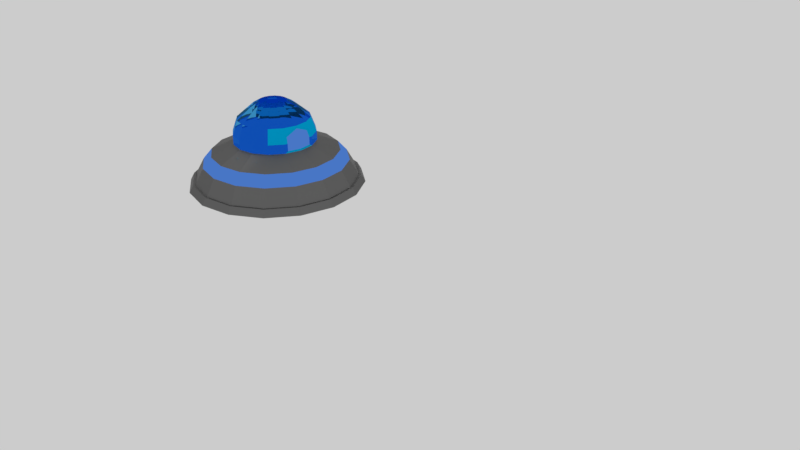 # Source: Spaceship.blend  (saved by Blender 2.79.0; exported with 4.5.12 LTS)
import bpy
from mathutils import Matrix  # noqa: F401  (used for matrix-valued properties, if any)

bpy.ops.wm.read_factory_settings(use_empty=True)
scene = bpy.context.scene
scene.name = 'Scene'

# ---- collections
col_collection_1 = bpy.data.collections.new('Collection 1'); scene.collection.children.link(col_collection_1)

# ---- materials (node trees are filled in below, after node groups)
mat_material_002 = bpy.data.materials.new('Material.002')
mat_material_002.alpha_threshold = 0.0
mat_material_002.roughness = 0.5
mat_material = bpy.data.materials.new('Material')
mat_material.alpha_threshold = 0.0
mat_material.roughness = 0.5
mat_material_003 = bpy.data.materials.new('Material.003')
mat_material_003.alpha_threshold = 0.0
mat_material_003.roughness = 0.5
mat_material_004 = bpy.data.materials.new('Material.004')
mat_material_004.alpha_threshold = 0.0
mat_material_004.roughness = 0.5
mat_material_005 = bpy.data.materials.new('Material.005')
mat_material_005.alpha_threshold = 0.0
mat_material_005.roughness = 0.5

# ---- material node trees
mat_material_002.use_nodes = True; mat_material_002.node_tree.nodes.clear()
_N = mat_material_002.node_tree.nodes; _L = mat_material_002.node_tree.links
n0 = _N.new('ShaderNodeOutputMaterial'); n0.name = 'Material Output'; n0.location = (460, 300)
n1 = _N.new('ShaderNodeBsdfDiffuse'); n1.name = 'Diffuse BSDF'; n1.location = (-23, 270)
n2 = _N.new('ShaderNodeTexImage'); n2.name = 'Image Texture'; n2.location = (132, 419)
n2.width = 140
n0.is_active_output = True
mat_material.use_nodes = True; mat_material.node_tree.nodes.clear()
_N = mat_material.node_tree.nodes; _L = mat_material.node_tree.links
n0 = _N.new('ShaderNodeOutputMaterial'); n0.name = 'Material Output'; n0.location = (300, 300)
n1 = _N.new('ShaderNodeBsdfGlass'); n1.name = 'Glass BSDF'; n1.location = (79, 310)
n1.distribution = 'GGX'
n1.inputs[0].default_value = (0.06279, 0.4057, 0.8, 1.0)
n1.inputs[2].default_value = 1.2
_L.new(n1.outputs[0], n0.inputs[0])
n0.is_active_output = True
mat_material_003.use_nodes = True; mat_material_003.node_tree.nodes.clear()
_N = mat_material_003.node_tree.nodes; _L = mat_material_003.node_tree.links
n0 = _N.new('ShaderNodeOutputMaterial'); n0.name = 'Material Output'; n0.location = (300, 300)
n1 = _N.new('ShaderNodeBsdfAnisotropic'); n1.name = 'Glossy BSDF'; n1.location = (10, 300)
n1.distribution = 'ASHIKHMIN_SHIRLEY'
n1.inputs[0].default_value = (0.2598, 0.2598, 0.2598, 1.0)
n1.inputs[1].default_value = 0.661
_L.new(n1.outputs[0], n0.inputs[0])
n0.is_active_output = True
mat_material_004.use_nodes = True; mat_material_004.node_tree.nodes.clear()
_N = mat_material_004.node_tree.nodes; _L = mat_material_004.node_tree.links
n0 = _N.new('ShaderNodeOutputMaterial'); n0.name = 'Material Output'; n0.location = (300, 300)
n1 = _N.new('ShaderNodeBsdfDiffuse'); n1.name = 'Diffuse BSDF'; n1.location = (10, 300)
n1.inputs[0].default_value = (0.0, 0.4361, 0.8, 1.0)
_L.new(n1.outputs[0], n0.inputs[0])
n0.is_active_output = True
mat_material_005.use_nodes = True; mat_material_005.node_tree.nodes.clear()
_N = mat_material_005.node_tree.nodes; _L = mat_material_005.node_tree.links
n0 = _N.new('ShaderNodeOutputMaterial'); n0.name = 'Material Output'; n0.location = (300, 300)
n1 = _N.new('ShaderNodeEmission'); n1.name = 'Emission'; n1.location = (10, 300)
n1.inputs[0].default_value = (0.09362, 0.2588, 0.8, 1.0)
n1.inputs[1].default_value = 0.7
_L.new(n1.outputs[0], n0.inputs[0])
n0.is_active_output = True

# ---- world
world_world = bpy.data.worlds.new('World'); scene.world = world_world
world_world.color = (0.6038, 0.6038, 0.6038)
world_world.use_sun_shadow = False
world_world.sun_shadow_jitter_overblur = 0.0
world_world.cycles.sampling_method = 'MANUAL'

# ---- cameras
cam_camera = bpy.data.cameras.new('Camera')
cam_camera.clip_end = 100.0
cam_camera.lens = 35.0
cam_camera.sensor_width = 32.0
cam_camera.sensor_height = 18.0
cam_camera.ortho_scale = 7.314
cam_camera.dof.focus_distance = 0.0

# ---- lights
light_lamp = bpy.data.lights.new('Lamp', 'SPOT')
light_lamp.transmission_factor = 0.0
light_lamp.cutoff_distance = 30.0
light_lamp.energy = 100.0
light_lamp.shadow_buffer_clip_start = 1.001
light_lamp.shadow_soft_size = 0.1
light_lamp.shadow_maximum_resolution = 0.006
light_lamp.use_absolute_resolution = True
light_lamp.spot_size = 1.309

# ---- meshes
me_cylinder_001 = bpy.data.meshes.new('Cylinder.001')
me_cylinder_001.from_pydata([(-1.625e-08, 1.301, -1.0), (-1.071e-08, 1.106, -0.65), (0.4979, 1.202, -1.0), (0.4231, 1.022, -0.65), (0.92, 0.92, -1.0), (0.7819, 0.7819, -0.65), (1.202, 0.4979, -1.0), (1.022, 0.4231, -0.65), (1.301, -5.912e-08, -1.0), (1.106, -4.629e-08, -0.65), (1.202, -0.4979, -1.0), (1.022, -0.4231, -0.65), (0.92, -0.92, -1.0), (0.7819, -0.7819, -0.65), (0.4979, -1.202, -1.0), (0.4231, -1.022, -0.65), (1.802e-07, -1.301, -1.0), (1.562e-07, -1.106, -0.65), (-0.4979, -1.202, -1.0), (-0.4231, -1.022, -0.65), (-0.92, -0.92, -1.0), (-0.7819, -0.7819, -0.65), (-1.202, -0.4979, -1.0), (-1.022, -0.4232, -0.65), (-1.301, 1.327e-08, -1.0), (-1.106, 1.523e-08, -0.65), (-1.202, 0.4979, -1.0), (-1.022, 0.4232, -0.65), (-0.92, 0.92, -1.0), (-0.7819, 0.7819, -0.65), (-0.4979, 1.202, -1.0), (-0.4231, 1.022, -0.65), (0.2398, 0.5788, -0.3366), (2.703e-08, 0.6265, -0.3366), (0.443, 0.443, -0.3366), (0.5788, 0.2398, -0.3366), (0.6265, -2.946e-08, -0.3366), (0.5788, -0.2398, -0.3366), (0.443, -0.443, -0.3366), (0.2398, -0.5788, -0.3366), (1.216e-07, -0.6265, -0.3366), (-0.2398, -0.5788, -0.3366), (-0.443, -0.443, -0.3366), (-0.5788, -0.2398, -0.3366), (-0.6265, 5.4e-09, -0.3366), (-0.5788, 0.2398, -0.3366), (-0.443, 0.443, -0.3366), (-0.2398, 0.5788, -0.3366), (0.2398, 0.5788, -0.1957), (2.703e-08, 0.6265, -0.1957), (0.443, 0.443, -0.1957), (0.5788, 0.2398, -0.1957), (0.6265, -2.946e-08, -0.1957), (0.5788, -0.2398, -0.1957), (0.443, -0.443, -0.1957), (0.2398, -0.5788, -0.1957), (1.216e-07, -0.6265, -0.1957), (-0.2398, -0.5788, -0.1957), (-0.443, -0.443, -0.1957), (-0.5788, -0.2398, -0.1957), (-0.6265, 5.4e-09, -0.1957), (-0.5788, 0.2398, -0.1957), (-0.443, 0.443, -0.1957), (-0.2398, 0.5788, -0.1957), (0.2398, 0.5788, -0.1957), (2.703e-08, 0.6265, -0.1957), (0.443, 0.443, -0.1957), (0.5788, 0.2398, -0.1957), (0.6265, -2.946e-08, -0.1957), (0.5788, -0.2398, -0.1957), (0.443, -0.443, -0.1957), (0.2398, -0.5788, -0.1957), (1.216e-07, -0.6265, -0.1957), (-0.2398, -0.5788, -0.1957), (-0.443, -0.443, -0.1957), (-0.5788, -0.2398, -0.1957), (-0.6265, 5.4e-09, -0.1957), (-0.5788, 0.2398, -0.1957), (-0.443, 0.443, -0.1957), (-0.2398, 0.5788, -0.1957), (0.2398, 0.5788, -0.1957), (2.703e-08, 0.6265, -0.1957), (0.443, 0.443, -0.1957), (0.5788, 0.2398, -0.1957), (0.6265, -2.946e-08, -0.1957), (0.5788, -0.2398, -0.1957), (0.443, -0.443, -0.1957), (0.2398, -0.5788, -0.1957), (1.216e-07, -0.6265, -0.1957), (-0.2398, -0.5788, -0.1957), (-0.443, -0.443, -0.1957), (-0.5788, -0.2398, -0.1957), (-0.6265, 5.4e-09, -0.1957), (-0.5788, 0.2398, -0.1957), (-0.443, 0.443, -0.1957), (-0.2398, 0.5788, -0.1957), (0.2093, 0.5054, 0.02202), (3.586e-08, 0.547, 0.02202), (0.3868, 0.3868, 0.02202), (0.5054, 0.2093, 0.02202), (0.547, -2.572e-08, 0.02202), (0.5054, -0.2093, 0.02202), (0.3868, -0.3868, 0.02202), (0.2093, -0.5054, 0.02202), (1.185e-07, -0.547, 0.02202), (-0.2093, -0.5054, 0.02202), (-0.3868, -0.3868, 0.02202), (-0.5054, -0.2093, 0.02202), (-0.547, 4.715e-09, 0.02202), (-0.5054, 0.2093, 0.02202), (-0.3868, 0.3868, 0.02202), (-0.2093, 0.5054, 0.02202), (0.127, 0.3066, 0.2039), (5.619e-08, 0.3319, 0.2039), (0.2347, 0.2347, 0.2039), (0.3066, 0.127, 0.2039), (0.3319, -1.268e-08, 0.2039), (0.3066, -0.127, 0.2039), (0.2347, -0.2347, 0.2039), (0.127, -0.3066, 0.2039), (1.063e-07, -0.3319, 0.2039), (-0.127, -0.3066, 0.2039), (-0.2347, -0.2347, 0.2039), (-0.3066, -0.127, 0.2039), (-0.3319, 5.791e-09, 0.2039), (-0.3066, 0.127, 0.2039), (-0.2347, 0.2347, 0.2039), (-0.127, 0.3066, 0.2039), (0.0804, 0.1941, 0.2737), (6.564e-08, 0.2101, 0.2737), (0.1486, 0.1486, 0.2737), (0.1941, 0.0804, 0.2737), (0.2101, -5.973e-09, 0.2737), (0.1941, -0.0804, 0.2737), (0.1486, -0.1486, 0.2737), (0.0804, -0.1941, 0.2737), (9.737e-08, -0.2101, 0.2737), (-0.0804, -0.1941, 0.2737), (-0.1486, -0.1486, 0.2737), (-0.1941, -0.0804, 0.2737), (-0.2101, 5.716e-09, 0.2737), (-0.1941, 0.0804, 0.2737), (-0.1486, 0.1486, 0.2737), (-0.0804, 0.1941, 0.2737), (-0.5408, 0.224, -0.08289), (-0.5394, -0.2234, -0.07895), (0.5425, -0.2247, -0.08799), (0.5368, 0.2224, -0.0712), (0.6181, -3.648e-05, -0.3099), (0.5793, 0.195, -0.3099), (0.5793, -0.1951, -0.3099), (0.6181, -3.648e-05, -0.1953), (0.5793, 0.195, -0.1953), (0.5793, -0.1951, -0.1953), (-0.6186, 8.064e-06, -0.3115), (0.5793, 0.195, -0.1953), (0.5793, -0.1951, -0.1953), (0.5452, 0.1808, -0.094), (0.5535, -3.647e-05, -0.01817), (0.5498, -0.1828, -0.1077), (-0.5793, -0.1976, -0.3115), (-0.5793, 0.1976, -0.3115), (-0.5793, -0.1976, -0.1953), (-0.5793, 0.1976, -0.1953), (-0.6186, 8.064e-06, -0.1953), (-0.5793, -0.1976, -0.1953), (-0.5793, 0.1976, -0.1953), (-0.5469, -0.1842, -0.09912), (-0.5531, 8.064e-06, -0.0159), (-0.548, 0.1846, -0.1024), (-1.46e-08, 1.243, -0.8956), (0.4756, 1.148, -0.8956), (0.8788, 0.8788, -0.8956), (1.148, 0.4756, -0.8956), (1.243, -5.529e-08, -0.8956), (1.148, -0.4756, -0.8956), (0.8788, -0.8788, -0.8956), (0.4756, -1.148, -0.8956), (1.731e-07, -1.243, -0.8956), (-0.4756, -1.148, -0.8956), (-0.8788, -0.8788, -0.8956), (-1.148, -0.4756, -0.8956), (-1.243, 1.385e-08, -0.8956), (-1.148, 0.4756, -0.8956), (-0.8788, 0.8788, -0.8956), (-0.4756, 1.148, -0.8956), (-1.869e-08, 1.337, -1.001), (0.5115, 1.235, -1.001), (0.4886, 1.18, -0.8941), (0.9452, 0.9452, -1.001), (0.9028, 0.9028, -0.8941), (1.235, 0.5115, -1.001), (1.18, 0.4886, -0.8941), (1.337, -6.064e-08, -1.001), (1.277, -5.67e-08, -0.8941), (1.235, -0.5115, -1.001), (1.18, -0.4886, -0.8941), (0.9452, -0.9452, -1.001), (0.9028, -0.9028, -0.8941), (0.5115, -1.235, -1.001), (0.4886, -1.18, -0.8941), (1.831e-07, -1.337, -1.001), (1.758e-07, -1.277, -0.8941), (-0.5115, -1.235, -1.001), (-0.4886, -1.18, -0.8941), (-0.9452, -0.9452, -1.001), (-0.9028, -0.9028, -0.8941), (-1.235, -0.5115, -1.001), (-1.18, -0.4886, -0.8941), (-1.337, 1.373e-08, -1.001), (-1.277, 1.433e-08, -0.8941), (-1.235, 0.5115, -1.001), (-1.18, 0.4886, -0.8941), (-0.9452, 0.9452, -1.001), (-0.9028, 0.9028, -0.8941), (-0.5115, 1.235, -1.001), (-0.4886, 1.18, -0.8941), (-1.7e-08, 1.277, -0.8941), (-0.6864, -0.6864, -0.4938), (-0.8968, -0.3715, -0.4938), (-0.3715, 0.8968, -0.4938), (-2.531e-09, 0.9707, -0.4938), (0.8968, 0.3715, -0.4938), (0.9707, -4.311e-08, -0.4938), (1.44e-07, -0.9707, -0.4938), (-0.3715, -0.8968, -0.4938), (-0.8968, 0.3715, -0.4938), (-0.6864, 0.6864, -0.4938), (0.3715, 0.8968, -0.4938), (0.6864, 0.6864, -0.4938), (0.6864, -0.6864, -0.4938), (0.3715, -0.8968, -0.4938), (-0.9707, 1.09e-08, -0.4938), (0.8968, -0.3715, -0.4938)], [(52, 68), (60, 76), (84, 68), (92, 76)], [(170, 1, 3, 171), (171, 3, 5, 172), (172, 5, 7, 173), (173, 7, 9, 174), (174, 9, 11, 175), (175, 11, 13, 176), (176, 13, 15, 177), (177, 15, 17, 178), (178, 17, 19, 179), (179, 19, 21, 180), (180, 21, 23, 181), (181, 23, 25, 182), (182, 25, 27, 183), (183, 27, 29, 184), (219, 218, 42, 43), (184, 29, 31, 185), (185, 31, 1, 170), (221, 220, 47, 33), (223, 222, 35, 36), (225, 224, 40, 41), (227, 226, 45, 46), (229, 228, 32, 34), (231, 230, 38, 39), (232, 219, 43, 44), (233, 223, 36, 37), (218, 225, 41, 42), (220, 227, 46, 47), (222, 229, 34, 35), (224, 231, 39, 40), (228, 221, 33, 32), (226, 232, 44, 45), (230, 233, 37, 38), (47, 46, 62, 63), (40, 39, 55, 56), (32, 33, 49, 48), (33, 47, 63, 49), (41, 40, 56, 57), (34, 32, 48, 50), (42, 41, 57, 58), (35, 34, 50, 51), (43, 42, 58, 59), (83, 147, 157, 155), (145, 108, 168, 167), (38, 37, 53, 54), (46, 45, 61, 62), (39, 38, 54, 55), (74, 73, 89, 90), (54, 53, 69, 70), (62, 61, 77, 78), (55, 54, 70, 71), (63, 62, 78, 79), (56, 55, 71, 72), (48, 49, 65, 64), (49, 63, 79, 65), (57, 56, 72, 73), (50, 48, 64, 66), (58, 57, 73, 74), (51, 50, 66, 67), (59, 58, 74, 75), (95, 94, 110, 111), (67, 66, 82, 83), (75, 74, 90, 91), (70, 69, 85, 86), (78, 77, 93, 94), (71, 70, 86, 87), (79, 78, 94, 95), (72, 71, 87, 88), (64, 65, 81, 80), (65, 79, 95, 81), (73, 72, 88, 89), (66, 64, 80, 82), (32, 34, 35, 36, 37, 38, 39, 40, 41, 42, 43, 44, 45, 46, 47, 33), (88, 87, 103, 104), (80, 81, 97, 96), (81, 95, 111, 97), (89, 88, 104, 105), (82, 80, 96, 98), (90, 89, 105, 106), (83, 82, 98, 99, 147), (91, 90, 106, 107, 145), (53, 37, 150, 153), (43, 59, 162, 160), (147, 100, 158, 157), (86, 85, 146, 101, 102), (94, 93, 144, 109, 110), (87, 86, 102, 103), (101, 100, 116, 117), (109, 108, 124, 125), (102, 101, 117, 118), (110, 109, 125, 126), (103, 102, 118, 119), (111, 110, 126, 127), (104, 103, 119, 120), (96, 97, 113, 112), (97, 111, 127, 113), (105, 104, 120, 121), (98, 96, 112, 114), (106, 105, 121, 122), (99, 98, 114, 115), (107, 106, 122, 123), (100, 99, 115, 116), (108, 107, 123, 124), (122, 121, 137, 138), (115, 114, 130, 131), (123, 122, 138, 139), (116, 115, 131, 132), (124, 123, 139, 140), (117, 116, 132, 133), (125, 124, 140, 141), (118, 117, 133, 134), (126, 125, 141, 142), (119, 118, 134, 135), (127, 126, 142, 143), (120, 119, 135, 136), (112, 113, 129, 128), (113, 127, 143, 129), (121, 120, 136, 137), (114, 112, 128, 130), (144, 108, 109), (108, 145, 107), (146, 100, 101), (100, 147, 99), (146, 85, 156, 159), (37, 36, 148, 150), (100, 146, 159, 158), (35, 51, 152, 149), (36, 35, 149, 148), (61, 45, 161, 163), (44, 43, 160, 154), (45, 44, 154, 161), (108, 144, 169, 168), (91, 145, 167, 165), (144, 93, 166, 169), (2, 0, 186, 187), (28, 26, 211, 213), (10, 8, 193, 195), (180, 181, 208, 206), (181, 182, 210, 208), (18, 16, 201, 203), (182, 183, 212, 210), (26, 24, 209, 211), (8, 6, 191, 193), (183, 184, 214, 212), (170, 171, 188, 217), (184, 185, 216, 214), (16, 14, 199, 201), (171, 172, 190, 188), (185, 170, 217, 216), (172, 173, 192, 190), (215, 216, 217, 186), (213, 214, 216, 215), (211, 212, 214, 213), (209, 210, 212, 211), (207, 208, 210, 209), (205, 206, 208, 207), (203, 204, 206, 205), (201, 202, 204, 203), (199, 200, 202, 201), (197, 198, 200, 199), (195, 196, 198, 197), (193, 194, 196, 195), (191, 192, 194, 193), (189, 190, 192, 191), (187, 188, 190, 189), (186, 217, 188, 187), (179, 180, 206, 204), (20, 18, 203, 205), (178, 179, 204, 202), (177, 178, 202, 200), (12, 10, 195, 197), (30, 28, 213, 215), (176, 177, 200, 198), (4, 2, 187, 189), (22, 20, 205, 207), (175, 176, 198, 196), (174, 175, 196, 194), (14, 12, 197, 199), (0, 30, 215, 186), (173, 174, 194, 192), (6, 4, 189, 191), (24, 22, 207, 209), (13, 11, 233, 230), (27, 25, 232, 226), (3, 1, 221, 228), (17, 15, 231, 224), (7, 5, 229, 222), (31, 29, 227, 220), (21, 19, 225, 218), (11, 9, 223, 233), (25, 23, 219, 232), (15, 13, 230, 231), (5, 3, 228, 229), (29, 27, 226, 227), (19, 17, 224, 225), (9, 7, 222, 223), (1, 31, 220, 221), (23, 21, 218, 219)])
me_cylinder_001.polygons.foreach_set('material_index', [2, 2, 2, 2, 2, 2, 2, 2, 2, 2, 2, 2, 2, 2, 2, 2, 2, 2, 2, 2, 2, 2, 2, 2, 2, 2, 2, 2, 2, 2, 2, 2, 1, 1, 1, 1, 1, 1, 1, 1, 1, 3, 3, 1, 1, 1, 0, 0, 0, 0, 0, 0, 0, 0, 0, 1, 0, 1, 0, 1, 1, 0, 0, 0, 0, 0, 0, 0, 0, 0, 1, 4, 1, 1, 1, 1, 1, 1, 3, 3, 1, 1, 3, 3, 3, 1, 1, 1, 1, 1, 1, 1, 1, 1, 1, 1, 1, 1, 1, 1, 1, 1, 1, 1, 1, 1, 1, 1, 1, 1, 1, 1, 1, 1, 1, 1, 1, 1, 3, 3, 3, 3, 3, 3, 3, 1, 3, 1, 3, 3, 3, 3, 3, 2, 2, 2, 2, 2, 2, 2, 2, 2, 2, 2, 2, 2, 2, 2, 2, 2, 2, 2, 2, 2, 2, 2, 2, 2, 2, 2, 2, 2, 2, 2, 2, 2, 2, 2, 2, 2, 2, 2, 2, 2, 2, 2, 2, 2, 2, 2, 2, 4, 4, 4, 4, 4, 4, 4, 4, 4, 4, 4, 4, 4, 4, 4, 4])
_uv = me_cylinder_001.uv_layers.new(name='UVMap')
_uv.uv.foreach_set('vector', [0.7742, 0.4732, 0.821, 0.4894, 0.8097, 0.5608, 0.7614, 0.5535, 0.7614, 0.5535, 0.8097, 0.5608, 0.8057, 0.6386, 0.7569, 0.6409, 0.7569, 0.6409, 0.8057, 0.6386, 0.8097, 0.7108, 0.7614, 0.7221, 0.7614, 0.7221, 0.8097, 0.7108, 0.821, 0.7666, 0.7742, 0.7847, 0.5835, 0.4732, 0.6293, 0.4937, 0.6151, 0.5488, 0.5675, 0.5351, 0.5675, 0.5351, 0.6151, 0.5488, 0.6074, 0.6207, 0.5588, 0.6159, 0.5588, 0.6159, 0.6074, 0.6207, 0.6074, 0.6986, 0.5588, 0.7034, 0.5588, 0.7034, 0.6074, 0.6986, 0.6151, 0.7705, 0.5675, 0.7843, 0.5675, 0.7843, 0.6151, 0.7705, 0.6293, 0.8256, 0.5835, 0.8462, 0.6784, 0.4732, 0.7253, 0.49, 0.713, 0.5597, 0.6646, 0.5516, 0.6646, 0.5516, 0.713, 0.5597, 0.7087, 0.6374, 0.6597, 0.6388, 0.6597, 0.6388, 0.7087, 0.6374, 0.713, 0.711, 0.6646, 0.7217, 0.6646, 0.7217, 0.713, 0.711, 0.7253, 0.7696, 0.6784, 0.7874, 0.8611, 0.4732, 0.9087, 0.4869, 0.901, 0.5589, 0.8524, 0.554, 0.136, 0.4732, 0.2036, 0.4732, 0.1916, 0.5341, 0.148, 0.5341, 0.8524, 0.554, 0.901, 0.5589, 0.901, 0.6367, 0.8524, 0.6415, 0.8524, 0.6415, 0.901, 0.6367, 0.9087, 0.7086, 0.8611, 0.7224, 0.02585, 0.7423, 0.0, 0.6792, 0.06021, 0.667, 0.0769, 0.7078, 0.266, 0.7906, 0.2036, 0.8168, 0.1916, 0.7559, 0.2319, 0.739, 0.266, 0.4993, 0.3138, 0.5477, 0.2627, 0.5822, 0.2319, 0.551, 0.0, 0.6108, 0.02585, 0.5477, 0.0769, 0.5822, 0.06021, 0.6229, 0.136, 0.8168, 0.07362, 0.7906, 0.1077, 0.739, 0.148, 0.7559, 0.3396, 0.6108, 0.3396, 0.6792, 0.2794, 0.667, 0.2794, 0.6229, 0.07362, 0.4993, 0.136, 0.4732, 0.148, 0.5341, 0.1077, 0.551, 0.3138, 0.7423, 0.266, 0.7906, 0.2319, 0.739, 0.2627, 0.7078, 0.2036, 0.4732, 0.266, 0.4993, 0.2319, 0.551, 0.1916, 0.5341, 0.0, 0.6792, 0.0, 0.6108, 0.06021, 0.6229, 0.06021, 0.667, 0.2036, 0.8168, 0.136, 0.8168, 0.148, 0.7559, 0.1916, 0.7559, 0.3138, 0.5477, 0.3396, 0.6108, 0.2794, 0.6229, 0.2627, 0.5822, 0.07362, 0.7906, 0.02585, 0.7423, 0.0769, 0.7078, 0.1077, 0.739, 0.02585, 0.5477, 0.07362, 0.4993, 0.1077, 0.551, 0.0769, 0.5822, 0.3396, 0.6792, 0.3138, 0.7423, 0.2627, 0.7078, 0.2794, 0.667, 0.1765, 0.8575, 0.1765, 0.9017, 0.1522, 0.9017, 0.1522, 0.8575, 0.9436, 0.9675, 0.9408, 0.9267, 0.965, 0.9276, 0.9678, 0.9685, 0.1187, 0.8575, 0.1236, 0.8168, 0.1479, 0.8171, 0.143, 0.8578, 0.1721, 0.8168, 0.1765, 0.8575, 0.1522, 0.8575, 0.1479, 0.8168, 0.9504, 0.999, 0.9436, 0.9675, 0.9678, 0.9685, 0.9746, 1.0, 0.1181, 0.9016, 0.1187, 0.8575, 0.143, 0.8578, 0.1424, 0.9019, 0.08704, 0.8563, 0.09402, 0.8168, 0.1181, 0.8178, 0.1111, 0.8573, 0.1219, 0.9424, 0.1181, 0.9016, 0.1424, 0.9019, 0.1462, 0.9427, 0.08458, 0.9003, 0.08704, 0.8563, 0.1111, 0.8573, 0.1087, 0.9013, 0.7399, 0.8077, 0.7167, 0.8122, 0.7193, 0.8068, 0.7381, 0.8031, 0.779, 0.8672, 0.8023, 0.9022, 0.7955, 0.9029, 0.7764, 0.874, 0.9425, 0.8826, 0.9484, 0.842, 0.9727, 0.843, 0.9667, 0.8835, 0.1765, 0.9017, 0.1721, 0.9424, 0.1479, 0.9424, 0.1522, 0.9017, 0.9408, 0.9267, 0.9425, 0.8826, 0.9667, 0.8835, 0.965, 0.9276, 0.0, 0.0, 0.0, 0.0, 0.0, 0.0, 0.0, 0.0, 0.0, 0.0, 0.0, 0.0, 0.0, 0.0, 0.0, 0.0, 0.0, 0.0, 0.0, 0.0, 0.0, 0.0, 0.0, 0.0, 0.0, 0.0, 0.0, 0.0, 0.0, 0.0, 0.0, 0.0, 0.0, 0.0, 0.0, 0.0, 0.0, 0.0, 0.0, 0.0, 0.0, 0.0, 0.0, 0.0, 0.0, 0.0, 0.0, 0.0, 0.0, 0.0, 0.0, 0.0, 0.0, 0.0, 0.0, 0.0, 0.0, 0.0, 0.0, 0.0, 0.0, 0.0, 0.0, 0.0, 0.0, 0.0, 0.0, 0.0, 0.0, 0.0, 0.0, 0.0, 0.0, 0.0, 0.0, 0.0, 0.0, 0.0, 0.0, 0.0, 0.0, 0.0, 0.0, 0.0, 0.0, 0.0, 0.0, 0.0, 0.0, 0.0, 0.0, 0.0, 0.0, 0.0, 0.0, 0.0, 0.0, 0.0, 0.0, 0.0, 0.0, 0.0, 0.0, 0.0, 5.316e-09, 0.9017, 0.0, 0.8575, 0.04112, 0.8603, 0.04112, 0.8989, 0.0, 0.0, 0.0, 0.0, 0.0, 0.0, 0.0, 0.0, 0.0, 0.0, 0.0, 0.0, 0.0, 0.0, 0.0, 0.0, 0.0, 0.0, 0.0, 0.0, 0.0, 0.0, 0.0, 0.0, 0.0, 0.0, 0.0, 0.0, 0.0, 0.0, 0.0, 0.0, 0.0, 0.0, 0.0, 0.0, 0.0, 0.0, 0.0, 0.0, 0.0, 0.0, 0.0, 0.0, 0.0, 0.0, 0.0, 0.0, 0.0, 0.0, 0.0, 0.0, 0.0, 0.0, 0.0, 0.0, 0.0, 0.0, 0.0, 0.0, 0.0, 0.0, 0.0, 0.0, 0.0, 0.0, 0.0, 0.0, 0.0, 0.0, 0.0, 0.0, 0.0, 0.0, 0.0, 0.0, 0.0, 0.0, 0.0, 0.0, 0.0, 0.0, 0.0, 0.0, 0.0, 0.0, 0.0, 0.0, 0.3396, 0.562, 0.3563, 0.5213, 0.3872, 0.4901, 0.4274, 0.4732, 0.471, 0.4732, 0.5113, 0.4901, 0.5422, 0.5213, 0.5588, 0.562, 0.5588, 0.6061, 0.5422, 0.6469, 0.5113, 0.6781, 0.471, 0.695, 0.4274, 0.695, 0.3872, 0.6781, 0.3563, 0.6469, 0.3396, 0.6061, 0.8568, 0.8682, 0.8524, 0.8275, 0.8935, 0.8247, 0.8973, 0.8603, 0.7443, 0.8925, 0.7399, 0.9333, 0.6994, 0.9253, 0.7032, 0.8897, 0.00436, 0.9424, 5.316e-09, 0.9017, 0.04112, 0.8989, 0.04492, 0.9345, 0.8648, 0.8994, 0.8568, 0.8682, 0.8973, 0.8603, 0.9044, 0.8875, 0.7443, 0.8484, 0.7443, 0.8925, 0.7032, 0.8897, 0.7032, 0.8512, 0.7569, 0.8245, 0.7617, 0.7847, 0.8023, 0.7927, 0.7981, 0.8275, 0.7399, 0.8077, 0.7443, 0.8484, 0.7032, 0.8512, 0.6994, 0.8156, 0.7167, 0.8122, 0.7569, 0.8686, 0.7569, 0.8245, 0.7981, 0.8275, 0.7981, 0.8659, 0.779, 0.8672, 0.9727, 0.843, 0.9484, 0.842, 0.9549, 0.8377, 0.9746, 0.8385, 0.08458, 0.9003, 0.1087, 0.9013, 0.1095, 0.9079, 0.08968, 0.9071, 0.7167, 0.8122, 0.6923, 0.7884, 0.6994, 0.7874, 0.7193, 0.8068, 0.8524, 0.7834, 0.8568, 0.7426, 0.8768, 0.7466, 0.8973, 0.7506, 0.8935, 0.7862, 0.0, 0.8575, 0.00436, 0.8168, 0.02538, 0.8209, 0.04492, 0.8248, 0.04112, 0.8603, 0.8524, 0.8275, 0.8524, 0.7834, 0.8935, 0.7862, 0.8935, 0.8247, 0.5019, 0.8319, 0.475, 0.8591, 0.4537, 0.8268, 0.47, 0.8103, 0.3396, 0.7222, 0.3666, 0.695, 0.3879, 0.7272, 0.3715, 0.7438, 0.8935, 0.7862, 0.8973, 0.7506, 0.937, 0.7722, 0.9347, 0.7938, 0.04112, 0.8603, 0.04492, 0.8248, 0.08458, 0.8463, 0.08227, 0.8679, 0.8935, 0.8247, 0.8935, 0.7862, 0.9347, 0.7938, 0.9347, 0.8171, 0.04112, 0.8989, 0.04112, 0.8603, 0.08227, 0.8679, 0.08227, 0.8913, 0.8973, 0.8603, 0.8935, 0.8247, 0.9347, 0.8171, 0.937, 0.8387, 0.7032, 0.8897, 0.6994, 0.9253, 0.6597, 0.9038, 0.662, 0.8822, 0.04492, 0.9345, 0.04112, 0.8989, 0.08227, 0.8913, 0.08458, 0.9129, 0.475, 0.695, 0.5019, 0.7222, 0.47, 0.7438, 0.4537, 0.7272, 0.7032, 0.8512, 0.7032, 0.8897, 0.662, 0.8822, 0.662, 0.8588, 0.7981, 0.8275, 0.8023, 0.7927, 0.8425, 0.8153, 0.84, 0.8364, 0.6994, 0.8156, 0.7032, 0.8512, 0.662, 0.8588, 0.6597, 0.8372, 0.7981, 0.8659, 0.7981, 0.8275, 0.84, 0.8364, 0.84, 0.8598, 0.475, 0.8591, 0.4398, 0.8739, 0.4323, 0.8358, 0.4537, 0.8268, 0.8023, 0.9022, 0.7981, 0.8659, 0.84, 0.8598, 0.8425, 0.8818, 0.4323, 0.7183, 0.4537, 0.7272, 0.4416, 0.7455, 0.4281, 0.7398, 0.4323, 0.8358, 0.4092, 0.8358, 0.4135, 0.8142, 0.4281, 0.8142, 0.4092, 0.7183, 0.4323, 0.7183, 0.4281, 0.7398, 0.4135, 0.7398, 0.4537, 0.8268, 0.4323, 0.8358, 0.4281, 0.8142, 0.4416, 0.8086, 0.3879, 0.7272, 0.4092, 0.7183, 0.4135, 0.7398, 0.3999, 0.7455, 0.47, 0.8103, 0.4537, 0.8268, 0.4416, 0.8086, 0.4519, 0.7981, 0.3715, 0.7438, 0.3879, 0.7272, 0.3999, 0.7455, 0.3896, 0.756, 0.4788, 0.7887, 0.47, 0.8103, 0.4519, 0.7981, 0.4575, 0.7844, 0.3627, 0.7653, 0.3715, 0.7438, 0.3896, 0.756, 0.384, 0.7696, 0.4788, 0.7653, 0.4788, 0.7887, 0.4575, 0.7844, 0.4575, 0.7696, 0.3627, 0.7887, 0.3627, 0.7653, 0.384, 0.7696, 0.384, 0.7844, 0.47, 0.7438, 0.4788, 0.7653, 0.4575, 0.7696, 0.4519, 0.756, 0.3879, 0.8268, 0.3715, 0.8103, 0.3896, 0.7981, 0.3999, 0.8086, 0.3715, 0.8103, 0.3627, 0.7887, 0.384, 0.7844, 0.3896, 0.7981, 0.4537, 0.7272, 0.47, 0.7438, 0.4519, 0.756, 0.4416, 0.7455, 0.4092, 0.8358, 0.3879, 0.8268, 0.3999, 0.8086, 0.4135, 0.8142, 0.791, 0.9366, 0.8023, 0.9022, 0.81, 0.9308, 0.8023, 0.9022, 0.779, 0.8672, 0.7981, 0.8659, 0.8768, 0.7466, 0.9044, 0.7234, 0.8973, 0.7506, 0.6923, 0.7884, 0.7167, 0.8122, 0.6994, 0.8156, 0.8768, 0.7466, 0.8568, 0.7426, 0.8586, 0.7381, 0.8749, 0.7413, 0.9484, 0.842, 0.9577, 0.8112, 0.9625, 0.8126, 0.9549, 0.8377, 0.9044, 0.7234, 0.8768, 0.7466, 0.8749, 0.7413, 0.8973, 0.7224, 0.1219, 0.9424, 0.1462, 0.9427, 0.1479, 0.9473, 0.1281, 0.9471, 0.1295, 0.9737, 0.1219, 0.9424, 0.1281, 0.9471, 0.1343, 0.9725, 0.1181, 0.9762, 0.09402, 0.9752, 0.09746, 0.9688, 0.1173, 0.9697, 0.08704, 0.942, 0.08458, 0.9003, 0.08968, 0.9071, 0.0917, 0.9415, 0.09402, 0.9752, 0.08704, 0.942, 0.0917, 0.9415, 0.09746, 0.9688, 0.8023, 0.9022, 0.791, 0.9366, 0.7862, 0.9312, 0.7955, 0.9029, 0.7569, 0.8686, 0.779, 0.8672, 0.7764, 0.874, 0.7582, 0.8752, 0.791, 0.9366, 0.7705, 0.9429, 0.7694, 0.9364, 0.7862, 0.9312, 0.1886, 0.006294, 0.1049, 0.04135, 0.1014, 0.03602, 0.1873, 4.303e-08, 0.006221, 0.1908, 0.006221, 0.2824, 0.0, 0.2837, 0.0, 0.1895, 0.4615, 0.1908, 0.4268, 0.1061, 0.4321, 0.1026, 0.4677, 0.1895, 0.8754, 0.3506, 0.9085, 0.2697, 0.9144, 0.2709, 0.8804, 0.354, 0.9085, 0.2697, 0.9085, 0.1822, 0.9144, 0.181, 0.9144, 0.2709, 0.2791, 0.4669, 0.3628, 0.4318, 0.3663, 0.4372, 0.2804, 0.4732, 0.9085, 0.1822, 0.8754, 0.1014, 0.8804, 0.09798, 0.9144, 0.181, 0.006221, 0.2824, 0.04088, 0.367, 0.0356, 0.3706, 0.0, 0.2837, 0.4268, 0.1061, 0.3628, 0.04135, 0.3663, 0.03602, 0.4321, 0.1026, 0.8754, 0.1014, 0.8142, 0.0395, 0.8176, 0.0344, 0.8804, 0.09798, 0.6478, 0.006012, 0.5679, 0.0395, 0.5645, 0.0344, 0.6466, 2.151e-08, 0.8142, 0.0395, 0.7343, 0.006012, 0.7355, 0.0, 0.8176, 0.0344, 0.3628, 0.4318, 0.4268, 0.367, 0.4321, 0.3706, 0.3663, 0.4372, 0.5679, 0.0395, 0.5067, 0.1014, 0.5017, 0.09798, 0.5645, 0.0344, 0.7343, 0.006012, 0.6478, 0.006012, 0.6466, 2.151e-08, 0.7355, 0.0, 0.5067, 0.1014, 0.4736, 0.1822, 0.4677, 0.181, 0.5017, 0.09798, 0.5019, 0.876, 0.5231, 0.8739, 0.532, 0.957, 0.5112, 0.963, 0.5019, 0.7819, 0.5231, 0.784, 0.5231, 0.8739, 0.5019, 0.876, 0.5112, 0.695, 0.532, 0.701, 0.5231, 0.784, 0.5019, 0.7819, 0.946, 0.7404, 0.9672, 0.7358, 0.9814, 0.8034, 0.9609, 0.8112, 0.9408, 0.6513, 0.9622, 0.6507, 0.9672, 0.7358, 0.946, 0.7404, 0.946, 0.5575, 0.9672, 0.5611, 0.9622, 0.6507, 0.9408, 0.6513, 0.9609, 0.4732, 0.9814, 0.4805, 0.9672, 0.5611, 0.946, 0.5575, 0.9237, 0.3346, 0.9445, 0.3286, 0.961, 0.3922, 0.9409, 0.4011, 0.9144, 0.2476, 0.9357, 0.2455, 0.9445, 0.3286, 0.9237, 0.3346, 0.9144, 0.1535, 0.9357, 0.1556, 0.9357, 0.2455, 0.9144, 0.2476, 0.9237, 0.06655, 0.9445, 0.07256, 0.9357, 0.1556, 0.9144, 0.1535, 0.9409, 0.0, 0.961, 0.008988, 0.9445, 0.07256, 0.9237, 0.06655, 0.9658, 0.2677, 0.9869, 0.2628, 1.0, 0.3271, 0.9795, 0.335, 0.961, 0.1803, 0.9823, 0.1794, 0.9869, 0.2628, 0.9658, 0.2677, 0.9658, 0.08635, 0.9869, 0.08957, 0.9823, 0.1794, 0.961, 0.1803, 0.9795, 0.0, 1.0, 0.00709, 0.9869, 0.08957, 0.9658, 0.08635, 0.8142, 0.4125, 0.8754, 0.3506, 0.8804, 0.354, 0.8176, 0.4176, 0.1886, 0.4669, 0.2791, 0.4669, 0.2804, 0.4732, 0.1873, 0.4732, 0.7343, 0.446, 0.8142, 0.4125, 0.8176, 0.4176, 0.7355, 0.452, 0.6478, 0.446, 0.7343, 0.446, 0.7355, 0.452, 0.6466, 0.452, 0.4615, 0.2824, 0.4615, 0.1908, 0.4677, 0.1895, 0.4677, 0.2836, 0.04088, 0.1061, 0.006221, 0.1908, 0.0, 0.1895, 0.0356, 0.1026, 0.5679, 0.4125, 0.6478, 0.446, 0.6466, 0.452, 0.5645, 0.4176, 0.2791, 0.006294, 0.1886, 0.006294, 0.1873, 4.303e-08, 0.2804, 0.0, 0.1049, 0.4318, 0.1886, 0.4669, 0.1873, 0.4732, 0.1014, 0.4372, 0.5067, 0.3506, 0.5679, 0.4125, 0.5645, 0.4176, 0.5017, 0.354, 0.4736, 0.2697, 0.5067, 0.3506, 0.5017, 0.354, 0.4677, 0.2709, 0.4268, 0.367, 0.4615, 0.2824, 0.4677, 0.2836, 0.4321, 0.3706, 0.1049, 0.04135, 0.04088, 0.1061, 0.0356, 0.1026, 0.1014, 0.03602, 0.4736, 0.1822, 0.4736, 0.2697, 0.4677, 0.2709, 0.4677, 0.181, 0.3628, 0.04135, 0.2791, 0.006294, 0.2804, 0.0, 0.3663, 0.03602, 0.04088, 0.367, 0.1049, 0.4318, 0.1014, 0.4372, 0.0356, 0.3706, 0.6074, 0.6207, 0.6151, 0.5488, 0.6472, 0.5623, 0.6405, 0.6255, 0.7253, 0.7696, 0.713, 0.711, 0.7461, 0.7, 0.7569, 0.7514, 0.8097, 0.5608, 0.821, 0.4894, 0.8524, 0.5046, 0.8424, 0.5673, 0.6151, 0.7705, 0.6074, 0.6986, 0.6405, 0.6938, 0.6472, 0.757, 0.8097, 0.7108, 0.8057, 0.6386, 0.8389, 0.6356, 0.8424, 0.699, 0.901, 0.6367, 0.901, 0.5589, 0.934, 0.5636, 0.934, 0.632, 0.713, 0.5597, 0.7253, 0.49, 0.7569, 0.5059, 0.7461, 0.5671, 0.6151, 0.5488, 0.6293, 0.4937, 0.6597, 0.514, 0.6472, 0.5623, 0.713, 0.711, 0.7087, 0.6374, 0.7423, 0.6353, 0.7461, 0.7, 0.6074, 0.6986, 0.6074, 0.6207, 0.6405, 0.6255, 0.6405, 0.6938, 0.8057, 0.6386, 0.8097, 0.5608, 0.8424, 0.5673, 0.8389, 0.6356, 0.901, 0.5589, 0.9087, 0.4869, 0.9408, 0.5005, 0.934, 0.5636, 0.6293, 0.8256, 0.6151, 0.7705, 0.6472, 0.757, 0.6597, 0.8053, 0.821, 0.7666, 0.8097, 0.7108, 0.8424, 0.699, 0.8524, 0.7479, 0.9087, 0.7086, 0.901, 0.6367, 0.934, 0.632, 0.9408, 0.6951, 0.7087, 0.6374, 0.713, 0.5597, 0.7461, 0.5671, 0.7423, 0.6353])
me_cylinder_001.materials.append(mat_material_002)
me_cylinder_001.materials.append(mat_material)
me_cylinder_001.materials.append(mat_material_003)
me_cylinder_001.materials.append(mat_material_004)
me_cylinder_001.materials.append(mat_material_005)
me_cylinder_001.use_remesh_preserve_volume = False
me_cylinder_001.use_remesh_preserve_attributes = False
me_cylinder_001.use_mirror_vertex_groups = False
me_cylinder_001.update()

# ---- objects
ob_cylinder_001 = bpy.data.objects.new('Cylinder.001', me_cylinder_001)
ob_lamp = bpy.data.objects.new('Lamp', light_lamp)
ob_camera = bpy.data.objects.new('Camera', cam_camera)

# ---- transforms, parenting, visibility, modifiers, constraints
ob_cylinder_001.location = (-2.722, 0.5521, 1.007)
ob_cylinder_001.lineart.crease_threshold = 0.0
ob_lamp.location = (-2.455, 1.005, 5.904)
ob_lamp.rotation_euler = (0.6503, 0.05522, 1.866)
ob_lamp.lock_rotations_4d = False
ob_lamp.empty_display_type = 'ARROWS'
ob_lamp.color = (0.0, 0.0, 0.0, 0.0)
ob_lamp.lineart.crease_threshold = 0.0
ob_camera.location = (7.481, -6.508, 5.344)
ob_camera.rotation_euler = (1.109, 0.0, 0.8149)
ob_camera.lock_rotations_4d = False
ob_camera.empty_display_type = 'ARROWS'
ob_camera.color = (0.0, 0.0, 0.0, 0.0)
ob_camera.display_type = 'WIRE'
ob_camera.lineart.crease_threshold = 0.0

# ---- collection membership
col_collection_1.objects.link(ob_cylinder_001)
col_collection_1.objects.link(ob_lamp)
col_collection_1.objects.link(ob_camera)

# ---- scene / render settings (as saved in the file)
scene.camera = ob_camera
scene.frame_start = 1; scene.frame_end = 250; scene.frame_set(1)
scene.render.engine = 'CYCLES'
scene.render.resolution_percentage = 50
scene.render.dither_intensity = 0.0
scene.cycles.use_denoising = False
scene.cycles.samples = 128
scene.cycles.sampling_pattern = 'TABULATED_SOBOL'
scene.cycles.use_adaptive_sampling = False
scene.cycles.use_light_tree = False
scene.cycles.blur_glossy = 0.0
scene.cycles.sample_clamp_indirect = 0.0
scene.view_settings.view_transform = 'Standard'
bpy.context.view_layer.update()
